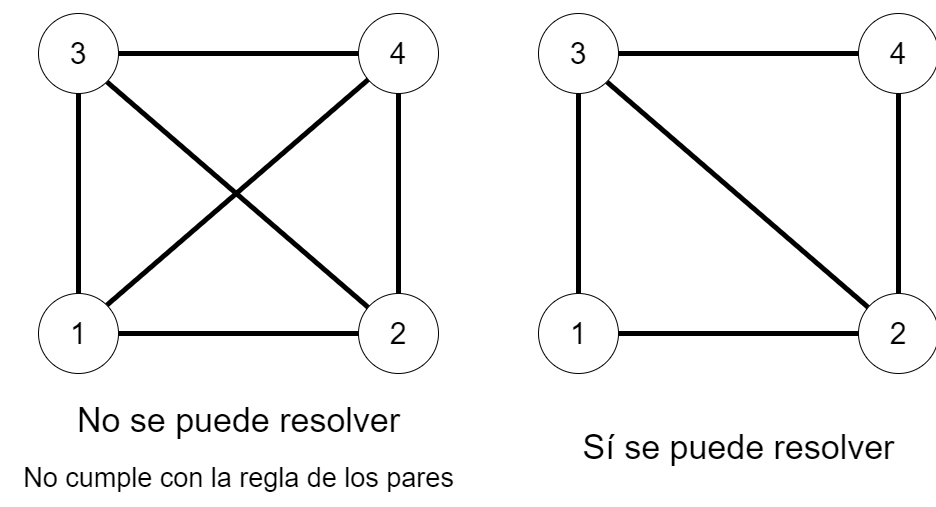

The diagram above was exported from draw.io. Its source (the exported page's mxGraphModel, read from the mxfile embedded in the PNG):
<mxGraphModel dx="1150" dy="2033" grid="1" gridSize="10" guides="1" tooltips="1" connect="1" arrows="1" fold="1" page="1" pageScale="1" pageWidth="827" pageHeight="1169" math="0" shadow="0">
  <root>
    <mxCell id="bwHAsjE3X1ktZ9IRnQ9A-0" />
    <mxCell id="bwHAsjE3X1ktZ9IRnQ9A-1" parent="bwHAsjE3X1ktZ9IRnQ9A-0" />
    <mxCell id="bwHAsjE3X1ktZ9IRnQ9A-17" style="edgeStyle=none;rounded=0;orthogonalLoop=1;jettySize=auto;html=1;exitX=0;exitY=0.5;exitDx=0;exitDy=0;endArrow=none;endFill=0;strokeWidth=5;fontSize=46;" edge="1" parent="bwHAsjE3X1ktZ9IRnQ9A-1" source="bwHAsjE3X1ktZ9IRnQ9A-5" target="bwHAsjE3X1ktZ9IRnQ9A-7">
      <mxGeometry relative="1" as="geometry" />
    </mxCell>
    <mxCell id="bwHAsjE3X1ktZ9IRnQ9A-5" value="&lt;font style=&quot;font-size: 30px&quot;&gt;4&lt;/font&gt;" style="ellipse;whiteSpace=wrap;html=1;aspect=fixed;" vertex="1" parent="bwHAsjE3X1ktZ9IRnQ9A-1">
      <mxGeometry x="400" y="240" width="80" height="80" as="geometry" />
    </mxCell>
    <mxCell id="bwHAsjE3X1ktZ9IRnQ9A-18" style="edgeStyle=none;rounded=0;orthogonalLoop=1;jettySize=auto;html=1;exitX=1;exitY=1;exitDx=0;exitDy=0;endArrow=none;endFill=0;strokeWidth=5;fontSize=46;" edge="1" parent="bwHAsjE3X1ktZ9IRnQ9A-1" source="bwHAsjE3X1ktZ9IRnQ9A-7" target="bwHAsjE3X1ktZ9IRnQ9A-9">
      <mxGeometry relative="1" as="geometry" />
    </mxCell>
    <mxCell id="bwHAsjE3X1ktZ9IRnQ9A-7" value="&lt;font style=&quot;font-size: 30px&quot;&gt;3&lt;/font&gt;" style="ellipse;whiteSpace=wrap;html=1;aspect=fixed;" vertex="1" parent="bwHAsjE3X1ktZ9IRnQ9A-1">
      <mxGeometry x="80" y="240" width="80" height="80" as="geometry" />
    </mxCell>
    <mxCell id="bwHAsjE3X1ktZ9IRnQ9A-16" style="edgeStyle=none;rounded=0;orthogonalLoop=1;jettySize=auto;html=1;exitX=0.5;exitY=0;exitDx=0;exitDy=0;endArrow=none;endFill=0;strokeWidth=5;fontSize=46;" edge="1" parent="bwHAsjE3X1ktZ9IRnQ9A-1" source="bwHAsjE3X1ktZ9IRnQ9A-9" target="bwHAsjE3X1ktZ9IRnQ9A-5">
      <mxGeometry relative="1" as="geometry" />
    </mxCell>
    <mxCell id="bwHAsjE3X1ktZ9IRnQ9A-9" value="&lt;font style=&quot;font-size: 30px&quot;&gt;2&lt;/font&gt;" style="ellipse;whiteSpace=wrap;html=1;aspect=fixed;" vertex="1" parent="bwHAsjE3X1ktZ9IRnQ9A-1">
      <mxGeometry x="400" y="520" width="80" height="80" as="geometry" />
    </mxCell>
    <mxCell id="bwHAsjE3X1ktZ9IRnQ9A-13" style="edgeStyle=none;rounded=0;orthogonalLoop=1;jettySize=auto;html=1;exitX=0.5;exitY=0;exitDx=0;exitDy=0;endArrow=none;endFill=0;strokeWidth=5;fontSize=46;" edge="1" parent="bwHAsjE3X1ktZ9IRnQ9A-1" source="bwHAsjE3X1ktZ9IRnQ9A-11" target="bwHAsjE3X1ktZ9IRnQ9A-7">
      <mxGeometry relative="1" as="geometry" />
    </mxCell>
    <mxCell id="bwHAsjE3X1ktZ9IRnQ9A-14" style="edgeStyle=none;rounded=0;orthogonalLoop=1;jettySize=auto;html=1;exitX=1;exitY=0.5;exitDx=0;exitDy=0;endArrow=none;endFill=0;strokeWidth=5;fontSize=46;" edge="1" parent="bwHAsjE3X1ktZ9IRnQ9A-1" source="bwHAsjE3X1ktZ9IRnQ9A-11" target="bwHAsjE3X1ktZ9IRnQ9A-9">
      <mxGeometry relative="1" as="geometry" />
    </mxCell>
    <mxCell id="bwHAsjE3X1ktZ9IRnQ9A-19" style="edgeStyle=none;rounded=0;orthogonalLoop=1;jettySize=auto;html=1;exitX=1;exitY=0;exitDx=0;exitDy=0;endArrow=none;endFill=0;strokeWidth=5;fontSize=46;" edge="1" parent="bwHAsjE3X1ktZ9IRnQ9A-1" source="bwHAsjE3X1ktZ9IRnQ9A-11" target="bwHAsjE3X1ktZ9IRnQ9A-5">
      <mxGeometry relative="1" as="geometry" />
    </mxCell>
    <mxCell id="bwHAsjE3X1ktZ9IRnQ9A-11" value="&lt;font style=&quot;font-size: 30px&quot;&gt;1&lt;/font&gt;" style="ellipse;whiteSpace=wrap;html=1;aspect=fixed;" vertex="1" parent="bwHAsjE3X1ktZ9IRnQ9A-1">
      <mxGeometry x="80" y="520" width="80" height="80" as="geometry" />
    </mxCell>
    <mxCell id="bwHAsjE3X1ktZ9IRnQ9A-12" value="&lt;font&gt;&lt;span style=&quot;font-size: 34px&quot;&gt;No se puede resolver&lt;/span&gt;&lt;br&gt;&lt;font style=&quot;font-size: 27px&quot;&gt;No cumple con la regla de los pares&lt;/font&gt;&lt;br&gt;&lt;/font&gt;" style="text;html=1;align=center;verticalAlign=middle;resizable=0;points=[];autosize=1;fontSize=46;" vertex="1" parent="bwHAsjE3X1ktZ9IRnQ9A-1">
      <mxGeometry x="55" y="605" width="450" height="130" as="geometry" />
    </mxCell>
    <mxCell id="bwHAsjE3X1ktZ9IRnQ9A-32" style="edgeStyle=none;rounded=0;orthogonalLoop=1;jettySize=auto;html=1;exitX=0;exitY=0.5;exitDx=0;exitDy=0;endArrow=none;endFill=0;strokeWidth=5;fontSize=46;" edge="1" parent="bwHAsjE3X1ktZ9IRnQ9A-1" source="bwHAsjE3X1ktZ9IRnQ9A-33" target="bwHAsjE3X1ktZ9IRnQ9A-35">
      <mxGeometry relative="1" as="geometry" />
    </mxCell>
    <mxCell id="bwHAsjE3X1ktZ9IRnQ9A-33" value="&lt;font style=&quot;font-size: 30px&quot;&gt;4&lt;/font&gt;" style="ellipse;whiteSpace=wrap;html=1;aspect=fixed;" vertex="1" parent="bwHAsjE3X1ktZ9IRnQ9A-1">
      <mxGeometry x="900" y="240" width="80" height="80" as="geometry" />
    </mxCell>
    <mxCell id="bwHAsjE3X1ktZ9IRnQ9A-34" style="edgeStyle=none;rounded=0;orthogonalLoop=1;jettySize=auto;html=1;exitX=1;exitY=1;exitDx=0;exitDy=0;endArrow=none;endFill=0;strokeWidth=5;fontSize=46;" edge="1" parent="bwHAsjE3X1ktZ9IRnQ9A-1" source="bwHAsjE3X1ktZ9IRnQ9A-35" target="bwHAsjE3X1ktZ9IRnQ9A-37">
      <mxGeometry relative="1" as="geometry" />
    </mxCell>
    <mxCell id="bwHAsjE3X1ktZ9IRnQ9A-35" value="&lt;font style=&quot;font-size: 30px&quot;&gt;3&lt;/font&gt;" style="ellipse;whiteSpace=wrap;html=1;aspect=fixed;" vertex="1" parent="bwHAsjE3X1ktZ9IRnQ9A-1">
      <mxGeometry x="580" y="240" width="80" height="80" as="geometry" />
    </mxCell>
    <mxCell id="bwHAsjE3X1ktZ9IRnQ9A-36" style="edgeStyle=none;rounded=0;orthogonalLoop=1;jettySize=auto;html=1;exitX=0.5;exitY=0;exitDx=0;exitDy=0;endArrow=none;endFill=0;strokeWidth=5;fontSize=46;" edge="1" parent="bwHAsjE3X1ktZ9IRnQ9A-1" source="bwHAsjE3X1ktZ9IRnQ9A-37" target="bwHAsjE3X1ktZ9IRnQ9A-33">
      <mxGeometry relative="1" as="geometry" />
    </mxCell>
    <mxCell id="bwHAsjE3X1ktZ9IRnQ9A-37" value="&lt;font style=&quot;font-size: 30px&quot;&gt;2&lt;/font&gt;" style="ellipse;whiteSpace=wrap;html=1;aspect=fixed;" vertex="1" parent="bwHAsjE3X1ktZ9IRnQ9A-1">
      <mxGeometry x="900" y="520" width="80" height="80" as="geometry" />
    </mxCell>
    <mxCell id="bwHAsjE3X1ktZ9IRnQ9A-38" style="edgeStyle=none;rounded=0;orthogonalLoop=1;jettySize=auto;html=1;exitX=0.5;exitY=0;exitDx=0;exitDy=0;endArrow=none;endFill=0;strokeWidth=5;fontSize=46;" edge="1" parent="bwHAsjE3X1ktZ9IRnQ9A-1" source="bwHAsjE3X1ktZ9IRnQ9A-41" target="bwHAsjE3X1ktZ9IRnQ9A-35">
      <mxGeometry relative="1" as="geometry" />
    </mxCell>
    <mxCell id="bwHAsjE3X1ktZ9IRnQ9A-39" style="edgeStyle=none;rounded=0;orthogonalLoop=1;jettySize=auto;html=1;exitX=1;exitY=0.5;exitDx=0;exitDy=0;endArrow=none;endFill=0;strokeWidth=5;fontSize=46;" edge="1" parent="bwHAsjE3X1ktZ9IRnQ9A-1" source="bwHAsjE3X1ktZ9IRnQ9A-41" target="bwHAsjE3X1ktZ9IRnQ9A-37">
      <mxGeometry relative="1" as="geometry" />
    </mxCell>
    <mxCell id="bwHAsjE3X1ktZ9IRnQ9A-41" value="&lt;font style=&quot;font-size: 30px&quot;&gt;1&lt;/font&gt;" style="ellipse;whiteSpace=wrap;html=1;aspect=fixed;" vertex="1" parent="bwHAsjE3X1ktZ9IRnQ9A-1">
      <mxGeometry x="580" y="520" width="80" height="80" as="geometry" />
    </mxCell>
    <mxCell id="bwHAsjE3X1ktZ9IRnQ9A-42" value="&lt;font style=&quot;font-size: 34px&quot;&gt;Sí se puede resolver&lt;/font&gt;" style="text;html=1;align=center;verticalAlign=middle;resizable=0;points=[];autosize=1;fontSize=46;" vertex="1" parent="bwHAsjE3X1ktZ9IRnQ9A-1">
      <mxGeometry x="615" y="640" width="330" height="60" as="geometry" />
    </mxCell>
  </root>
</mxGraphModel>